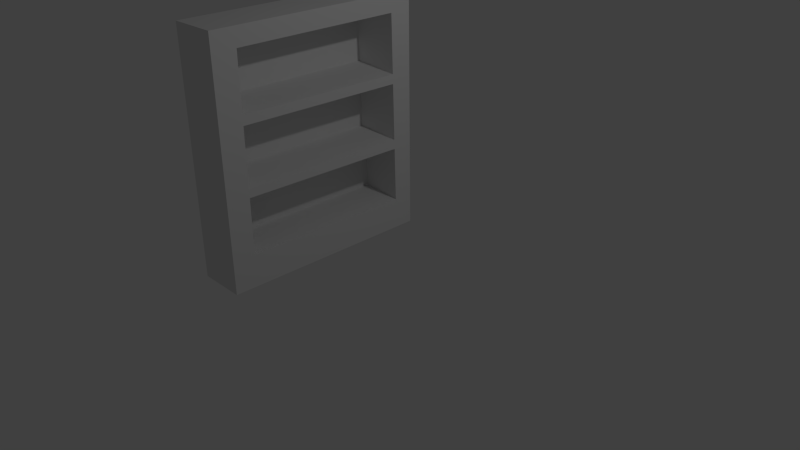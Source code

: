 # Source: BarCabinent2.blend  (saved by Blender 2.72.0; exported with 4.5.12 LTS)
import bpy
from mathutils import Matrix  # noqa: F401  (used for matrix-valued properties, if any)

bpy.ops.wm.read_factory_settings(use_empty=True)
scene = bpy.context.scene
scene.name = 'Scene'

# ---- collections
col_collection_1 = bpy.data.collections.new('Collection 1'); scene.collection.children.link(col_collection_1)

# ---- materials (node trees are filled in below, after node groups)
mat_material = bpy.data.materials.new('Material')
mat_material.alpha_threshold = 0.0
mat_material.use_transparent_shadow = False
mat_material.roughness = 0.5
mat_material.line_color = (0.0, 0.0, 0.0, 1.0)

# ---- material node trees

# ---- world
world_world = bpy.data.worlds.new('World'); scene.world = world_world
world_world.color = (0.05088, 0.05088, 0.05088)
world_world.use_sun_shadow = False
world_world.sun_shadow_jitter_overblur = 0.0
world_world.cycles.sampling_method = 'MANUAL'
world_world.cycles.sample_map_resolution = 256

# ---- cameras
cam_camera = bpy.data.cameras.new('Camera')
cam_camera.clip_end = 100.0
cam_camera.lens = 35.0
cam_camera.sensor_width = 32.0
cam_camera.sensor_height = 18.0
cam_camera.ortho_scale = 7.314
cam_camera.dof.focus_distance = 0.0
cam_camera.dof.aperture_fstop = 128.0

# ---- lights
light_lamp = bpy.data.lights.new('Lamp', 'POINT')
light_lamp.transmission_factor = 0.0
light_lamp.cutoff_distance = 30.0
light_lamp.energy = 100.0
light_lamp.shadow_buffer_clip_start = 1.001
light_lamp.shadow_soft_size = 0.1
light_lamp.shadow_maximum_resolution = 0.006
light_lamp.use_absolute_resolution = True
light_lamp.cycles.use_multiple_importance_sampling = False

# ---- meshes
me_cube = bpy.data.meshes.new('Cube')
me_cube.from_pydata([(-0.3615, 1.0, -1.0), (-0.3615, -1.848, -1.0), (-1.0, -1.848, -1.0), (-1.0, 1.0, -1.0), (-0.3615, 1.0, 2.148), (-0.3615, -1.848, 2.148), (-1.0, -1.848, 2.148), (-1.0, 1.0, 2.148), (-0.3615, -1.56, -1.0), (-0.3615, -1.525, 2.148), (-0.3615, 0.75, -1.0), (-0.3615, 0.7011, 2.148), (-0.3615, -1.527, 1.906), (-0.3615, 0.7047, 1.912), (-0.3615, -1.534, 1.162), (-0.3615, 0.7136, 1.144), (-0.3615, -1.535, 1.035), (-0.3615, 0.7156, 1.016), (-0.3615, -1.541, 0.2708), (-0.3615, 0.7241, 0.2646), (-0.9763, -1.474, 1.941), (-0.9763, -1.484, 1.208), (-0.9763, 0.6851, 1.943), (-0.9763, 0.6943, 1.2), (-0.9825, -1.458, 1.016), (-0.9825, -1.468, 0.3108), (-0.9825, 0.7013, 0.9893), (-0.9825, 0.7042, 0.3079), (-0.3615, 0.7261, 0.1373), (-0.3615, -1.542, 0.1627), (-0.3615, 0.7352, -0.5866), (-0.3615, -1.548, -0.5755), (-0.9729, -1.465, 0.1589), (-0.9729, -1.468, -0.5683), (-0.9729, 0.7587, 0.1326), (-0.9729, 0.7738, -0.5725)], [], [(0, 10, 8, 1, 2, 3), (4, 7, 6, 5, 9, 11), (13, 12, 20, 22), (1, 5, 6, 2), (2, 6, 7, 3), (4, 0, 3, 7), (13, 11, 9, 12), (0, 4, 11, 13, 15, 17, 19, 28, 30, 10), (28, 29, 32, 34), (15, 23, 21, 14), (17, 15, 14, 16), (17, 16, 24, 26), (19, 27, 25, 18), (19, 17, 26, 27), (21, 20, 12, 14), (28, 19, 18, 29), (25, 24, 16, 18), (15, 13, 22, 23), (8, 31, 29, 18, 16, 14, 12, 9, 5, 1), (30, 35, 33, 31), (33, 32, 29, 31), (10, 30, 31, 8), (30, 28, 34, 35), (20, 21, 23, 22), (24, 25, 27, 26), (32, 33, 35, 34)])
me_cube.materials.append(mat_material)
me_cube.use_remesh_preserve_volume = False
me_cube.use_remesh_preserve_attributes = False
me_cube.use_mirror_vertex_groups = False
me_cube.update()

# ---- objects
ob_cube = bpy.data.objects.new('Cube', me_cube)
ob_lamp = bpy.data.objects.new('Lamp', light_lamp)
ob_camera = bpy.data.objects.new('Camera', cam_camera)

# ---- transforms, parenting, visibility, modifiers, constraints
ob_cube.location = (0.0, 0.0, 1.007)
ob_cube.lock_rotations_4d = False
ob_cube.empty_display_type = 'ARROWS'
ob_cube.lineart.crease_threshold = 0.0
ob_lamp.location = (4.076, 1.005, 5.904)
ob_lamp.rotation_euler = (0.6503, 0.05522, 1.866)
ob_lamp.lock_rotations_4d = False
ob_lamp.empty_display_type = 'ARROWS'
ob_lamp.color = (0.0, 0.0, 0.0, 0.0)
ob_lamp.hide_viewport = True
ob_lamp.lineart.crease_threshold = 0.0
ob_camera.location = (7.481, -6.508, 5.344)
ob_camera.rotation_euler = (1.109, 0.01082, 0.8149)
ob_camera.lock_rotations_4d = False
ob_camera.empty_display_type = 'ARROWS'
ob_camera.color = (0.0, 0.0, 0.0, 0.0)
ob_camera.hide_viewport = True
ob_camera.display_type = 'WIRE'
ob_camera.lineart.crease_threshold = 0.0

# ---- collection membership
col_collection_1.objects.link(ob_cube)
col_collection_1.objects.link(ob_lamp)
col_collection_1.objects.link(ob_camera)

# ---- scene / render settings (as saved in the file)
scene.camera = ob_camera
scene.frame_start = 1; scene.frame_end = 250; scene.frame_set(1)
scene.render.engine = 'BLENDER_EEVEE_NEXT'
scene.render.resolution_percentage = 50
scene.render.dither_intensity = 0.0
scene.cycles.use_denoising = False
scene.cycles.samples = 10
scene.cycles.sampling_pattern = 'TABULATED_SOBOL'
scene.cycles.light_sampling_threshold = 0.0
scene.cycles.use_adaptive_sampling = False
scene.cycles.use_light_tree = False
scene.cycles.blur_glossy = 0.0
scene.cycles.pixel_filter_type = 'GAUSSIAN'
scene.cycles.sample_clamp_indirect = 0.0
scene.view_settings.view_transform = 'Standard'
bpy.context.view_layer.update()
